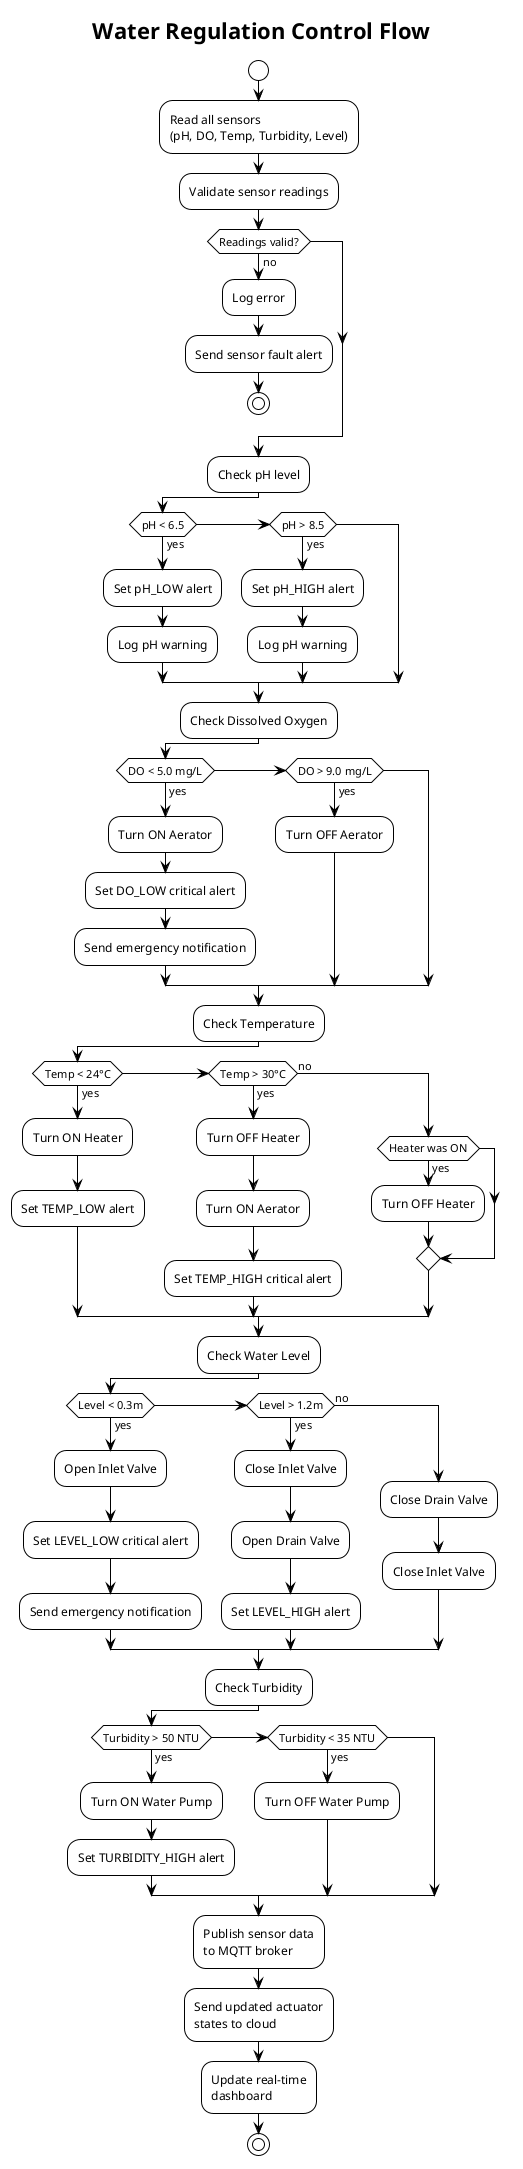

The diagram above was rendered by PlantUML. Its source (embedded in the PNG):
@startuml Activity Diagram
!theme plain
title Water Regulation Control Flow

start

:Read all sensors\n(pH, DO, Temp, Turbidity, Level);

:Validate sensor readings;

if (Readings valid?) then (no)
    :Log error;
    :Send sensor fault alert;
    stop
endif

:Check pH level;

if (pH < 6.5) then (yes)
    :Set pH_LOW alert;
    :Log pH warning;
elseif (pH > 8.5) then (yes)
    :Set pH_HIGH alert;
    :Log pH warning;
endif

:Check Dissolved Oxygen;

if (DO < 5.0 mg/L) then (yes)
    :Turn ON Aerator;
    :Set DO_LOW critical alert;
    :Send emergency notification;
elseif (DO > 9.0 mg/L) then (yes)
    :Turn OFF Aerator;
endif

:Check Temperature;

if (Temp < 24°C) then (yes)
    :Turn ON Heater;
    :Set TEMP_LOW alert;
elseif (Temp > 30°C) then (yes)
    :Turn OFF Heater;
    :Turn ON Aerator;
    :Set TEMP_HIGH critical alert;
else (no)
    if (Heater was ON) then (yes)
        :Turn OFF Heater;
    endif
endif

:Check Water Level;

if (Level < 0.3m) then (yes)
    :Open Inlet Valve;
    :Set LEVEL_LOW critical alert;
    :Send emergency notification;
elseif (Level > 1.2m) then (yes)
    :Close Inlet Valve;
    :Open Drain Valve;
    :Set LEVEL_HIGH alert;
else (no)
    :Close Drain Valve;
    :Close Inlet Valve;
endif

:Check Turbidity;

if (Turbidity > 50 NTU) then (yes)
    :Turn ON Water Pump;
    :Set TURBIDITY_HIGH alert;
elseif (Turbidity < 35 NTU) then (yes)
    :Turn OFF Water Pump;
endif

:Publish sensor data\nto MQTT broker;
:Send updated actuator\nstates to cloud;
:Update real-time\ndashboard;

stop

@enduml